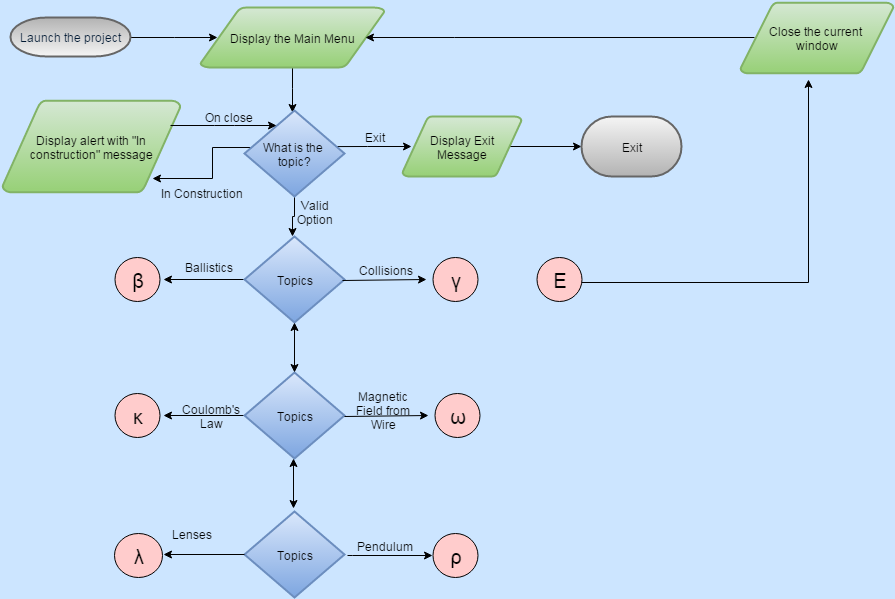

The diagram above was exported from draw.io. Its source (the exported page's mxGraphModel, read from the mxfile embedded in the PNG):
<mxGraphModel dx="1594" dy="3106" grid="0" gridSize="10" guides="1" tooltips="1" connect="0" arrows="1" fold="1" page="0" pageScale="1.5" pageWidth="826" pageHeight="1169" background="#CCE5FF" math="0">
  <root>
    <mxCell id="0" style=";html=1;" />
    <mxCell id="1" style=";html=1;" parent="0" />
    <mxCell id="155" style="edgeStyle=orthogonalEdgeStyle;rounded=0;html=1;jettySize=auto;orthogonalLoop=1;" parent="1" source="2" edge="1">
      <mxGeometry relative="1" as="geometry">
        <mxPoint x="195" y="-2180" as="targetPoint" />
      </mxGeometry>
    </mxCell>
    <mxCell id="2" value="Launch the project" style="shape=mxgraph.flowchart.terminator;strokeWidth=2;gradientDirection=north;fontColor=#001933;fontStyle=0;html=1;plain-gray" parent="1" vertex="1">
      <mxGeometry x="-12" y="-2200" width="120" height="39" as="geometry" />
    </mxCell>
    <mxCell id="96" style="edgeStyle=orthogonalEdgeStyle;rounded=0;html=1;jettySize=auto;orthogonalLoop=1;entryX=0.48;entryY=0.023;entryPerimeter=0;" parent="1" source="69" target="94" edge="1">
      <mxGeometry relative="1" as="geometry">
        <mxPoint x="270" y="-2113" as="targetPoint" />
        <Array as="points">
          <mxPoint x="270" y="-2129" />
          <mxPoint x="270" y="-2129" />
        </Array>
      </mxGeometry>
    </mxCell>
    <mxCell id="69" value="Display the Main Menu" style="strokeWidth=2;html=1;shape=mxgraph.flowchart.data;whiteSpace=wrap;plain-green" parent="1" vertex="1">
      <mxGeometry x="178" y="-2210" width="184" height="60" as="geometry" />
    </mxCell>
    <mxCell id="76" style="edgeStyle=orthogonalEdgeStyle;rounded=0;html=1;entryX=0.078;entryY=0.505;entryPerimeter=0;jettySize=auto;orthogonalLoop=1;exitX=0.888;exitY=0.505;exitPerimeter=0;" parent="1" target="75" edge="1">
      <mxGeometry relative="1" as="geometry">
        <mxPoint x="310.8347107438017" y="-2070.909090909091" as="sourcePoint" />
        <Array as="points" />
      </mxGeometry>
    </mxCell>
    <mxCell id="86" style="edgeStyle=orthogonalEdgeStyle;rounded=0;html=1;entryX=0.842;entryY=0.848;entryPerimeter=0;jettySize=auto;orthogonalLoop=1;exitX=0.086;exitY=0.519;exitPerimeter=0;" parent="1" target="81" edge="1">
      <mxGeometry relative="1" as="geometry">
        <mxPoint x="230.66942148760336" y="-2070.082644628099" as="sourcePoint" />
        <Array as="points">
          <mxPoint x="190" y="-2070" />
          <mxPoint x="190" y="-2039" />
        </Array>
      </mxGeometry>
    </mxCell>
    <mxCell id="80" style="edgeStyle=orthogonalEdgeStyle;rounded=0;html=1;jettySize=auto;orthogonalLoop=1;exitX=0.857;exitY=0.5;exitPerimeter=0;" parent="1" source="75" target="78" edge="1">
      <mxGeometry relative="1" as="geometry">
        <Array as="points" />
      </mxGeometry>
    </mxCell>
    <mxCell id="75" value="Display Exit&lt;div&gt;Message&lt;/div&gt;" style="strokeWidth=2;html=1;shape=mxgraph.flowchart.data;whiteSpace=wrap;plain-green" parent="1" vertex="1">
      <mxGeometry x="380" y="-2101" width="119" height="60" as="geometry" />
    </mxCell>
    <mxCell id="77" value="Exit" style="text;html=1;strokeColor=none;fillColor=none;align=center;verticalAlign=middle;whiteSpace=wrap;overflow=hidden;" parent="1" vertex="1">
      <mxGeometry x="332" y="-2091" width="40" height="20" as="geometry" />
    </mxCell>
    <mxCell id="78" value="Exit" style="strokeWidth=2;html=1;shape=mxgraph.flowchart.terminator;whiteSpace=wrap;plain-gray" parent="1" vertex="1">
      <mxGeometry x="559" y="-2101" width="100" height="60" as="geometry" />
    </mxCell>
    <mxCell id="81" value="Display alert&amp;nbsp;&lt;span style=&quot;line-height: 1.2&quot;&gt;with &quot;In construction&quot; message&lt;/span&gt;" style="strokeWidth=2;html=1;shape=mxgraph.flowchart.data;whiteSpace=wrap;plain-green" parent="1" vertex="1">
      <mxGeometry x="-20" y="-2117" width="178" height="92" as="geometry" />
    </mxCell>
    <mxCell id="92" value="In Construction" style="text;html=1;strokeColor=none;fillColor=none;align=center;verticalAlign=middle;whiteSpace=wrap;overflow=hidden;" parent="1" vertex="1">
      <mxGeometry x="114" y="-2041" width="129" height="32" as="geometry" />
    </mxCell>
    <mxCell id="93" value="On close" style="text;html=1;strokeColor=none;fillColor=none;align=center;verticalAlign=middle;whiteSpace=wrap;overflow=hidden;" parent="1" vertex="1">
      <mxGeometry x="174" y="-2116" width="63" height="30" as="geometry" />
    </mxCell>
    <mxCell id="106" style="edgeStyle=orthogonalEdgeStyle;rounded=0;html=1;jettySize=auto;orthogonalLoop=1;" parent="1" source="94" edge="1">
      <mxGeometry relative="1" as="geometry">
        <mxPoint x="270" y="-1981" as="targetPoint" />
      </mxGeometry>
    </mxCell>
    <mxCell id="94" value="What is the&amp;nbsp;&lt;div&gt;topic?&lt;/div&gt;" style="strokeWidth=2;html=1;shape=mxgraph.flowchart.decision;whiteSpace=wrap;plain-blue" parent="1" vertex="1">
      <mxGeometry x="222" y="-2107" width="100" height="86" as="geometry" />
    </mxCell>
    <mxCell id="110" value="Valid Option" style="text;html=1;strokeColor=none;fillColor=none;align=center;verticalAlign=middle;whiteSpace=wrap;overflow=hidden;" parent="1" vertex="1">
      <mxGeometry x="272" y="-2024" width="40" height="35" as="geometry" />
    </mxCell>
    <mxCell id="124" style="edgeStyle=orthogonalEdgeStyle;rounded=0;html=1;jettySize=auto;orthogonalLoop=1;entryX=0.444;entryY=1.085;entryPerimeter=0;exitX=1;exitY=0.568;exitPerimeter=0;" parent="1" source="213" target="123" edge="1">
      <mxGeometry relative="1" as="geometry">
        <Array as="points">
          <mxPoint x="786" y="-1935" />
        </Array>
        <mxPoint x="586" y="-1935" as="sourcePoint" />
      </mxGeometry>
    </mxCell>
    <mxCell id="125" style="edgeStyle=orthogonalEdgeStyle;rounded=0;html=1;jettySize=auto;orthogonalLoop=1;exitX=0.094;exitY=0.497;exitPerimeter=0;" parent="1" source="123" edge="1">
      <mxGeometry relative="1" as="geometry">
        <mxPoint x="343" y="-2180" as="targetPoint" />
        <Array as="points">
          <mxPoint x="432" y="-2180" />
          <mxPoint x="432" y="-2180" />
        </Array>
      </mxGeometry>
    </mxCell>
    <mxCell id="123" value="Close the current&amp;nbsp;&lt;div&gt;window&lt;/div&gt;" style="strokeWidth=2;html=1;shape=mxgraph.flowchart.data;whiteSpace=wrap;plain-green" parent="1" vertex="1">
      <mxGeometry x="718" y="-2215" width="153" height="71" as="geometry" />
    </mxCell>
    <mxCell id="156" value="" style="endArrow=classic;html=1;entryX=0.32;entryY=0.174;entryPerimeter=0;" parent="1" target="94" edge="1">
      <mxGeometry width="50" height="50" relative="1" as="geometry">
        <mxPoint x="148" y="-2092" as="sourcePoint" />
        <mxPoint x="247" y="-2091" as="targetPoint" />
        <Array as="points">
          <mxPoint x="202" y="-2092" />
        </Array>
      </mxGeometry>
    </mxCell>
    <mxCell id="174" value="&lt;p&gt;&lt;font style=&quot;font-size: 20px&quot;&gt;β&lt;/font&gt;&lt;/p&gt;" style="ellipse;whiteSpace=wrap;html=1;fillColor=#FFCCCC;" parent="1" vertex="1">
      <mxGeometry x="92" y="-1960" width="45" height="44" as="geometry" />
    </mxCell>
    <mxCell id="175" value="" style="endArrow=classic;html=1;exitX=0;exitY=0.5;exitPerimeter=0;" parent="1" source="180" edge="1">
      <mxGeometry x="96" y="-2006" width="50" height="50" as="geometry">
        <mxPoint x="195" y="-1952" as="sourcePoint" />
        <mxPoint x="141" y="-1938" as="targetPoint" />
      </mxGeometry>
    </mxCell>
    <mxCell id="180" value="Topics" style="strokeWidth=2;html=1;shape=mxgraph.flowchart.decision;whiteSpace=wrap;plain-blue" parent="1" vertex="1">
      <mxGeometry x="222" y="-1981" width="100" height="86" as="geometry" />
    </mxCell>
    <mxCell id="184" value="&lt;p&gt;&lt;font style=&quot;font-size: 20px&quot;&gt;κ&lt;/font&gt;&lt;/p&gt;" style="ellipse;whiteSpace=wrap;html=1;fillColor=#FFCCCC;" parent="1" vertex="1">
      <mxGeometry x="92" y="-1824" width="45" height="44" as="geometry" />
    </mxCell>
    <mxCell id="185" value="" style="endArrow=classic;html=1;exitX=0;exitY=0.5;exitPerimeter=0;" parent="1" edge="1">
      <mxGeometry x="96" y="-1870" width="50" height="50" as="geometry">
        <mxPoint x="222" y="-1802" as="sourcePoint" />
        <mxPoint x="141" y="-1802" as="targetPoint" />
      </mxGeometry>
    </mxCell>
    <mxCell id="186" value="Topics" style="strokeWidth=2;html=1;shape=mxgraph.flowchart.decision;whiteSpace=wrap;plain-blue" parent="1" vertex="1">
      <mxGeometry x="222" y="-1845" width="100" height="86" as="geometry" />
    </mxCell>
    <mxCell id="189" value="" style="endArrow=classic;html=1;exitX=0.98;exitY=0.512;exitPerimeter=0;" parent="1" source="180" edge="1">
      <mxGeometry x="326" y="-2006" width="50" height="50" as="geometry">
        <mxPoint x="347" y="-1956" as="sourcePoint" />
        <mxPoint x="404" y="-1938" as="targetPoint" />
      </mxGeometry>
    </mxCell>
    <mxCell id="188" value="&lt;p&gt;&lt;font style=&quot;font-size: 20px&quot;&gt;γ&lt;/font&gt;&lt;/p&gt;" style="ellipse;whiteSpace=wrap;html=1;fillColor=#FFCCCC;" parent="1" vertex="1">
      <mxGeometry x="410" y="-1960" width="45" height="44" as="geometry" />
    </mxCell>
    <mxCell id="191" value="" style="endArrow=classic;html=1;exitX=0.98;exitY=0.512;exitPerimeter=0;" parent="1" edge="1">
      <mxGeometry x="328" y="-1870" width="50" height="50" as="geometry">
        <mxPoint x="322" y="-1801" as="sourcePoint" />
        <mxPoint x="406" y="-1802" as="targetPoint" />
      </mxGeometry>
    </mxCell>
    <mxCell id="192" value="&lt;p&gt;&lt;font style=&quot;font-size: 20px&quot;&gt;ω&lt;/font&gt;&lt;/p&gt;" style="ellipse;whiteSpace=wrap;html=1;fillColor=#FFCCCC;" parent="1" vertex="1">
      <mxGeometry x="412" y="-1824" width="45" height="44" as="geometry" />
    </mxCell>
    <mxCell id="194" value="&lt;p&gt;&lt;font style=&quot;font-size: 20px&quot;&gt;ρ&lt;/font&gt;&lt;/p&gt;" style="ellipse;whiteSpace=wrap;html=1;fillColor=#FFCCCC;" parent="1" vertex="1">
      <mxGeometry x="410" y="-1684" width="45" height="44" as="geometry" />
    </mxCell>
    <mxCell id="195" value="&lt;p&gt;&lt;font style=&quot;font-size: 20px&quot;&gt;λ&lt;/font&gt;&lt;/p&gt;" style="ellipse;whiteSpace=wrap;html=1;fillColor=#FFCCCC;" parent="1" vertex="1">
      <mxGeometry x="92" y="-1684" width="48" height="44" as="geometry" />
    </mxCell>
    <mxCell id="198" style="edgeStyle=orthogonalEdgeStyle;rounded=0;html=1;jettySize=auto;orthogonalLoop=1;" parent="1" edge="1">
      <mxGeometry x="283" y="-1779" as="geometry">
        <Array as="points">
          <mxPoint x="330" y="-1662" />
          <mxPoint x="330" y="-1662" />
        </Array>
        <mxPoint x="325" y="-1662" as="sourcePoint" />
        <mxPoint x="410" y="-1662" as="targetPoint" />
      </mxGeometry>
    </mxCell>
    <mxCell id="199" value="" style="endArrow=classic;startArrow=classic;html=1;" parent="1" edge="1">
      <mxGeometry width="50" height="50" relative="1" as="geometry">
        <mxPoint x="272" y="-1845" as="sourcePoint" />
        <mxPoint x="272" y="-1895" as="targetPoint" />
      </mxGeometry>
    </mxCell>
    <mxCell id="201" value="Coulomb's&lt;div&gt;Law&lt;/div&gt;" style="text;html=1;strokeColor=none;fillColor=none;align=center;verticalAlign=middle;whiteSpace=wrap;overflow=hidden;" parent="1" vertex="1">
      <mxGeometry x="153" y="-1820" width="69" height="36" as="geometry" />
    </mxCell>
    <mxCell id="202" value="Lenses" style="text;html=1;strokeColor=none;fillColor=none;align=center;verticalAlign=middle;whiteSpace=wrap;overflow=hidden;" parent="1" vertex="1">
      <mxGeometry x="133" y="-1693" width="72" height="17" as="geometry" />
    </mxCell>
    <mxCell id="203" value="Pendulum" style="text;html=1;strokeColor=none;fillColor=none;align=center;verticalAlign=middle;whiteSpace=wrap;overflow=hidden;" parent="1" vertex="1">
      <mxGeometry x="329" y="-1682" width="66" height="20" as="geometry" />
    </mxCell>
    <mxCell id="204" value="Collisions" style="text;html=1;strokeColor=none;fillColor=none;align=center;verticalAlign=middle;whiteSpace=wrap;overflow=hidden;" parent="1" vertex="1">
      <mxGeometry x="330" y="-1959" width="65" height="21" as="geometry" />
    </mxCell>
    <mxCell id="205" value="Ballistics" style="text;html=1;strokeColor=none;fillColor=none;align=center;verticalAlign=middle;whiteSpace=wrap;overflow=hidden;" parent="1" vertex="1">
      <mxGeometry x="158" y="-1964" width="55" height="26" as="geometry" />
    </mxCell>
    <mxCell id="213" value="&lt;p&gt;&lt;font style=&quot;font-size: 20px&quot;&gt;E&lt;/font&gt;&lt;/p&gt;" style="ellipse;whiteSpace=wrap;html=1;fillColor=#FFCCCC;" parent="1" vertex="1">
      <mxGeometry x="514" y="-1960" width="45" height="44" as="geometry" />
    </mxCell>
    <mxCell id="214" value="Topics" style="strokeWidth=2;html=1;shape=mxgraph.flowchart.decision;whiteSpace=wrap;plain-blue" parent="1" vertex="1">
      <mxGeometry x="222" y="-1706" width="100" height="86" as="geometry" />
    </mxCell>
    <mxCell id="215" value="" style="endArrow=classic;startArrow=classic;html=1;" parent="1" edge="1">
      <mxGeometry x="271" y="-1759" width="50" height="50" as="geometry">
        <mxPoint x="271" y="-1709" as="sourcePoint" />
        <mxPoint x="271" y="-1759" as="targetPoint" />
      </mxGeometry>
    </mxCell>
    <mxCell id="217" value="" style="endArrow=classic;html=1;exitX=0;exitY=0.5;exitPerimeter=0;" parent="1" edge="1">
      <mxGeometry x="96" y="-1731" width="50" height="50" as="geometry">
        <mxPoint x="222" y="-1663" as="sourcePoint" />
        <mxPoint x="141" y="-1663" as="targetPoint" />
      </mxGeometry>
    </mxCell>
    <mxCell id="219" value="Magnetic Field from Wire" style="text;html=1;strokeColor=none;fillColor=none;align=center;verticalAlign=middle;whiteSpace=wrap;overflow=hidden;" vertex="1" parent="1">
      <mxGeometry x="326" y="-1833" width="69" height="49" as="geometry" />
    </mxCell>
  </root>
</mxGraphModel>